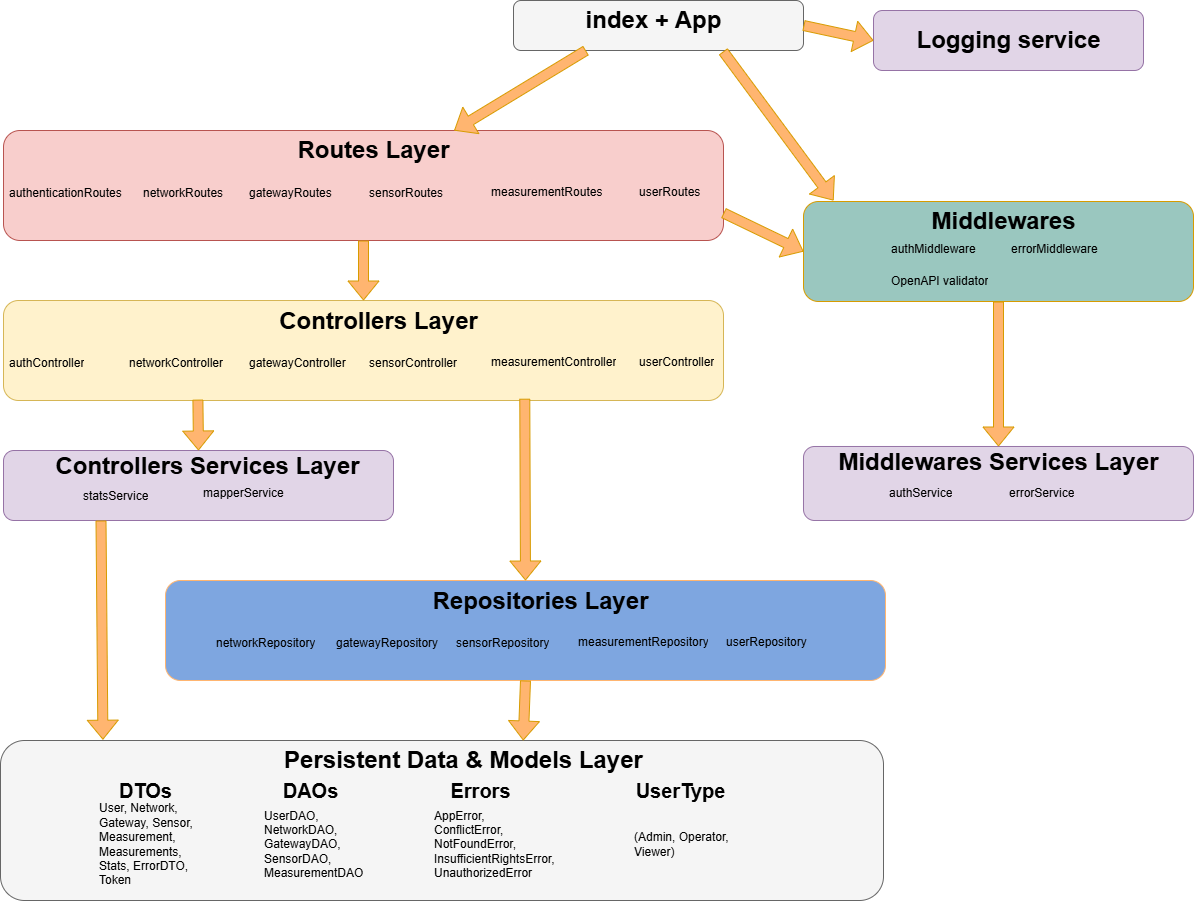

The diagram above was exported from draw.io. Its source (the exported page's mxGraphModel, read from the mxfile embedded in the PNG):
<mxGraphModel dx="1252" dy="1825" grid="1" gridSize="10" guides="1" tooltips="1" connect="1" arrows="1" fold="1" page="1" pageScale="1" pageWidth="850" pageHeight="1100" math="0" shadow="0">
  <root>
    <mxCell id="0" />
    <mxCell id="1" parent="0" />
    <mxCell id="XzRT6ESpSCYnuvumM5AS-1" value="" style="rounded=1;whiteSpace=wrap;html=1;fillColor=#f8cecc;strokeColor=#b85450;" vertex="1" parent="1">
      <mxGeometry x="50" y="40" width="720" height="110" as="geometry" />
    </mxCell>
    <mxCell id="XzRT6ESpSCYnuvumM5AS-2" value="Routes Layer" style="text;strokeColor=none;fillColor=none;html=1;fontSize=24;fontStyle=1;verticalAlign=middle;align=center;" vertex="1" parent="1">
      <mxGeometry x="370" y="40" width="100" height="40" as="geometry" />
    </mxCell>
    <mxCell id="XzRT6ESpSCYnuvumM5AS-3" value="authenticationRoutes&lt;div&gt;&lt;br&gt;&lt;/div&gt;" style="text;strokeColor=none;fillColor=none;align=left;verticalAlign=middle;spacingLeft=4;spacingRight=4;overflow=hidden;points=[[0,0.5],[1,0.5]];portConstraint=eastwest;rotatable=0;whiteSpace=wrap;html=1;" vertex="1" parent="1">
      <mxGeometry x="50" y="80" width="130" height="60" as="geometry" />
    </mxCell>
    <mxCell id="XzRT6ESpSCYnuvumM5AS-4" value="network&lt;span style=&quot;background-color: transparent; color: light-dark(rgb(0, 0, 0), rgb(255, 255, 255));&quot;&gt;Routes&lt;/span&gt;&lt;div&gt;&lt;div&gt;&lt;br&gt;&lt;/div&gt;&lt;/div&gt;" style="text;strokeColor=none;fillColor=none;align=left;verticalAlign=middle;spacingLeft=4;spacingRight=4;overflow=hidden;points=[[0,0.5],[1,0.5]];portConstraint=eastwest;rotatable=0;whiteSpace=wrap;html=1;" vertex="1" parent="1">
      <mxGeometry x="184" y="80" width="120" height="60" as="geometry" />
    </mxCell>
    <mxCell id="XzRT6ESpSCYnuvumM5AS-5" value="gatewayRoutes&lt;div&gt;&lt;br&gt;&lt;/div&gt;" style="text;strokeColor=none;fillColor=none;align=left;verticalAlign=middle;spacingLeft=4;spacingRight=4;overflow=hidden;points=[[0,0.5],[1,0.5]];portConstraint=eastwest;rotatable=0;whiteSpace=wrap;html=1;" vertex="1" parent="1">
      <mxGeometry x="290" y="80" width="120" height="60" as="geometry" />
    </mxCell>
    <mxCell id="XzRT6ESpSCYnuvumM5AS-6" value="&lt;div&gt;sensorRoutes&lt;/div&gt;" style="text;strokeColor=none;fillColor=none;align=left;verticalAlign=middle;spacingLeft=4;spacingRight=4;overflow=hidden;points=[[0,0.5],[1,0.5]];portConstraint=eastwest;rotatable=0;whiteSpace=wrap;html=1;" vertex="1" parent="1">
      <mxGeometry x="410" y="73" width="120" height="60" as="geometry" />
    </mxCell>
    <mxCell id="XzRT6ESpSCYnuvumM5AS-7" value="&lt;div&gt;measurementRoutes&lt;/div&gt;" style="text;strokeColor=none;fillColor=none;align=left;verticalAlign=middle;spacingLeft=4;spacingRight=4;overflow=hidden;points=[[0,0.5],[1,0.5]];portConstraint=eastwest;rotatable=0;whiteSpace=wrap;html=1;" vertex="1" parent="1">
      <mxGeometry x="532" y="72" width="140" height="60" as="geometry" />
    </mxCell>
    <mxCell id="XzRT6ESpSCYnuvumM5AS-8" value="&lt;div&gt;userRoutes&lt;/div&gt;" style="text;strokeColor=none;fillColor=none;align=left;verticalAlign=middle;spacingLeft=4;spacingRight=4;overflow=hidden;points=[[0,0.5],[1,0.5]];portConstraint=eastwest;rotatable=0;whiteSpace=wrap;html=1;" vertex="1" parent="1">
      <mxGeometry x="680" y="72" width="120" height="60" as="geometry" />
    </mxCell>
    <mxCell id="XzRT6ESpSCYnuvumM5AS-9" value="" style="rounded=1;whiteSpace=wrap;html=1;fillColor=#fff2cc;strokeColor=#d6b656;" vertex="1" parent="1">
      <mxGeometry x="50" y="210" width="720" height="100" as="geometry" />
    </mxCell>
    <mxCell id="XzRT6ESpSCYnuvumM5AS-10" value="Controllers Layer" style="text;strokeColor=none;fillColor=none;html=1;fontSize=24;fontStyle=1;verticalAlign=middle;align=center;" vertex="1" parent="1">
      <mxGeometry x="375" y="211" width="100" height="40" as="geometry" />
    </mxCell>
    <mxCell id="XzRT6ESpSCYnuvumM5AS-11" value="authController&lt;div&gt;&lt;br&gt;&lt;/div&gt;" style="text;strokeColor=none;fillColor=none;align=left;verticalAlign=middle;spacingLeft=4;spacingRight=4;overflow=hidden;points=[[0,0.5],[1,0.5]];portConstraint=eastwest;rotatable=0;whiteSpace=wrap;html=1;" vertex="1" parent="1">
      <mxGeometry x="50" y="250" width="130" height="60" as="geometry" />
    </mxCell>
    <mxCell id="XzRT6ESpSCYnuvumM5AS-12" value="networkController&lt;div&gt;&lt;div&gt;&lt;br&gt;&lt;/div&gt;&lt;/div&gt;" style="text;strokeColor=none;fillColor=none;align=left;verticalAlign=middle;spacingLeft=4;spacingRight=4;overflow=hidden;points=[[0,0.5],[1,0.5]];portConstraint=eastwest;rotatable=0;whiteSpace=wrap;html=1;" vertex="1" parent="1">
      <mxGeometry x="170" y="250" width="120" height="60" as="geometry" />
    </mxCell>
    <mxCell id="XzRT6ESpSCYnuvumM5AS-13" value="gatewayController&lt;div&gt;&lt;br&gt;&lt;/div&gt;" style="text;strokeColor=none;fillColor=none;align=left;verticalAlign=middle;spacingLeft=4;spacingRight=4;overflow=hidden;points=[[0,0.5],[1,0.5]];portConstraint=eastwest;rotatable=0;whiteSpace=wrap;html=1;" vertex="1" parent="1">
      <mxGeometry x="290" y="250" width="120" height="60" as="geometry" />
    </mxCell>
    <mxCell id="XzRT6ESpSCYnuvumM5AS-14" value="&lt;div&gt;sensorController&lt;/div&gt;" style="text;strokeColor=none;fillColor=none;align=left;verticalAlign=middle;spacingLeft=4;spacingRight=4;overflow=hidden;points=[[0,0.5],[1,0.5]];portConstraint=eastwest;rotatable=0;whiteSpace=wrap;html=1;" vertex="1" parent="1">
      <mxGeometry x="410" y="243" width="120" height="60" as="geometry" />
    </mxCell>
    <mxCell id="XzRT6ESpSCYnuvumM5AS-15" value="&lt;div&gt;measurementController&lt;/div&gt;" style="text;strokeColor=none;fillColor=none;align=left;verticalAlign=middle;spacingLeft=4;spacingRight=4;overflow=hidden;points=[[0,0.5],[1,0.5]];portConstraint=eastwest;rotatable=0;whiteSpace=wrap;html=1;" vertex="1" parent="1">
      <mxGeometry x="532" y="242" width="140" height="60" as="geometry" />
    </mxCell>
    <mxCell id="XzRT6ESpSCYnuvumM5AS-16" value="&lt;div&gt;userController&lt;/div&gt;" style="text;strokeColor=none;fillColor=none;align=left;verticalAlign=middle;spacingLeft=4;spacingRight=4;overflow=hidden;points=[[0,0.5],[1,0.5]];portConstraint=eastwest;rotatable=0;whiteSpace=wrap;html=1;" vertex="1" parent="1">
      <mxGeometry x="680" y="242" width="120" height="60" as="geometry" />
    </mxCell>
    <mxCell id="XzRT6ESpSCYnuvumM5AS-17" value="" style="shape=flexArrow;endArrow=classic;html=1;rounded=0;exitX=0.5;exitY=1;exitDx=0;exitDy=0;fillColor=#FFB570;strokeColor=#d79b00;entryX=0.5;entryY=0;entryDx=0;entryDy=0;" edge="1" parent="1" source="XzRT6ESpSCYnuvumM5AS-1" target="XzRT6ESpSCYnuvumM5AS-9">
      <mxGeometry width="50" height="50" relative="1" as="geometry">
        <mxPoint x="460" y="300" as="sourcePoint" />
        <mxPoint x="510" y="250" as="targetPoint" />
      </mxGeometry>
    </mxCell>
    <mxCell id="XzRT6ESpSCYnuvumM5AS-18" value="" style="rounded=1;whiteSpace=wrap;html=1;fillColor=#e1d5e7;strokeColor=#9673a6;" vertex="1" parent="1">
      <mxGeometry x="50" y="360" width="390" height="70" as="geometry" />
    </mxCell>
    <mxCell id="XzRT6ESpSCYnuvumM5AS-19" value="Controllers Services Layer" style="text;strokeColor=none;fillColor=none;html=1;fontSize=24;fontStyle=1;verticalAlign=middle;align=center;" vertex="1" parent="1">
      <mxGeometry x="204" y="356" width="100" height="40" as="geometry" />
    </mxCell>
    <mxCell id="XzRT6ESpSCYnuvumM5AS-22" value="" style="shape=flexArrow;endArrow=classic;html=1;rounded=0;fillColor=#FFB570;strokeColor=#d79b00;entryX=0.5;entryY=0;entryDx=0;entryDy=0;exitX=0.62;exitY=0.985;exitDx=0;exitDy=0;exitPerimeter=0;" edge="1" parent="1" source="XzRT6ESpSCYnuvumM5AS-12" target="XzRT6ESpSCYnuvumM5AS-18">
      <mxGeometry width="50" height="50" relative="1" as="geometry">
        <mxPoint x="420" y="310" as="sourcePoint" />
        <mxPoint x="550" y="571" as="targetPoint" />
      </mxGeometry>
    </mxCell>
    <mxCell id="XzRT6ESpSCYnuvumM5AS-23" value="&lt;div&gt;statsService&lt;/div&gt;" style="text;strokeColor=none;fillColor=none;align=left;verticalAlign=middle;spacingLeft=4;spacingRight=4;overflow=hidden;points=[[0,0.5],[1,0.5]];portConstraint=eastwest;rotatable=0;whiteSpace=wrap;html=1;" vertex="1" parent="1">
      <mxGeometry x="124" y="376" width="130" height="60" as="geometry" />
    </mxCell>
    <mxCell id="XzRT6ESpSCYnuvumM5AS-24" value="mapperService&lt;div&gt;&lt;div&gt;&lt;br&gt;&lt;/div&gt;&lt;/div&gt;" style="text;strokeColor=none;fillColor=none;align=left;verticalAlign=middle;spacingLeft=4;spacingRight=4;overflow=hidden;points=[[0,0.5],[1,0.5]];portConstraint=eastwest;rotatable=0;whiteSpace=wrap;html=1;" vertex="1" parent="1">
      <mxGeometry x="244" y="380" width="120" height="60" as="geometry" />
    </mxCell>
    <mxCell id="XzRT6ESpSCYnuvumM5AS-26" value="" style="rounded=1;whiteSpace=wrap;html=1;fillColor=#9AC7BF;strokeColor=#d79b00;" vertex="1" parent="1">
      <mxGeometry x="850" y="111" width="390" height="100" as="geometry" />
    </mxCell>
    <mxCell id="XzRT6ESpSCYnuvumM5AS-27" value="Middlewares" style="text;strokeColor=none;fillColor=none;html=1;fontSize=24;fontStyle=1;verticalAlign=middle;align=center;" vertex="1" parent="1">
      <mxGeometry x="1000" y="111" width="100" height="40" as="geometry" />
    </mxCell>
    <mxCell id="XzRT6ESpSCYnuvumM5AS-28" value="" style="shape=flexArrow;endArrow=classic;html=1;rounded=0;exitX=1;exitY=0.75;exitDx=0;exitDy=0;fillColor=#FFB570;strokeColor=#d79b00;entryX=0;entryY=0.5;entryDx=0;entryDy=0;" edge="1" parent="1" source="XzRT6ESpSCYnuvumM5AS-1" target="XzRT6ESpSCYnuvumM5AS-26">
      <mxGeometry width="50" height="50" relative="1" as="geometry">
        <mxPoint x="830" y="250" as="sourcePoint" />
        <mxPoint x="830" y="310" as="targetPoint" />
      </mxGeometry>
    </mxCell>
    <mxCell id="XzRT6ESpSCYnuvumM5AS-29" value="authMiddleware&lt;div&gt;&lt;br&gt;&lt;/div&gt;" style="text;strokeColor=none;fillColor=none;align=left;verticalAlign=middle;spacingLeft=4;spacingRight=4;overflow=hidden;points=[[0,0.5],[1,0.5]];portConstraint=eastwest;rotatable=0;whiteSpace=wrap;html=1;" vertex="1" parent="1">
      <mxGeometry x="932" y="136" width="130" height="60" as="geometry" />
    </mxCell>
    <mxCell id="XzRT6ESpSCYnuvumM5AS-30" value="&lt;div&gt;&lt;div&gt;errorMiddleware&lt;/div&gt;&lt;/div&gt;" style="text;strokeColor=none;fillColor=none;align=left;verticalAlign=middle;spacingLeft=4;spacingRight=4;overflow=hidden;points=[[0,0.5],[1,0.5]];portConstraint=eastwest;rotatable=0;whiteSpace=wrap;html=1;" vertex="1" parent="1">
      <mxGeometry x="1052" y="129" width="120" height="60" as="geometry" />
    </mxCell>
    <mxCell id="XzRT6ESpSCYnuvumM5AS-31" value="OpenAPI validator" style="text;strokeColor=none;fillColor=none;align=left;verticalAlign=middle;spacingLeft=4;spacingRight=4;overflow=hidden;points=[[0,0.5],[1,0.5]];portConstraint=eastwest;rotatable=0;whiteSpace=wrap;html=1;" vertex="1" parent="1">
      <mxGeometry x="932" y="161" width="130" height="60" as="geometry" />
    </mxCell>
    <mxCell id="XzRT6ESpSCYnuvumM5AS-33" value="" style="rounded=1;whiteSpace=wrap;html=1;fillColor=#f5f5f5;strokeColor=#666666;fontColor=#333333;" vertex="1" parent="1">
      <mxGeometry x="560" y="-90" width="290" height="50" as="geometry" />
    </mxCell>
    <mxCell id="XzRT6ESpSCYnuvumM5AS-34" value="index + App" style="text;strokeColor=none;fillColor=none;html=1;fontSize=24;fontStyle=1;verticalAlign=middle;align=center;" vertex="1" parent="1">
      <mxGeometry x="650" y="-90" width="100" height="40" as="geometry" />
    </mxCell>
    <mxCell id="XzRT6ESpSCYnuvumM5AS-35" value="" style="shape=flexArrow;endArrow=classic;html=1;rounded=0;exitX=0.25;exitY=1;exitDx=0;exitDy=0;fillColor=#FFB570;strokeColor=#d79b00;" edge="1" parent="1" source="XzRT6ESpSCYnuvumM5AS-33" target="XzRT6ESpSCYnuvumM5AS-1">
      <mxGeometry width="50" height="50" relative="1" as="geometry">
        <mxPoint x="830" y="40" as="sourcePoint" />
        <mxPoint x="910" y="78" as="targetPoint" />
      </mxGeometry>
    </mxCell>
    <mxCell id="XzRT6ESpSCYnuvumM5AS-36" value="" style="shape=flexArrow;endArrow=classic;html=1;rounded=0;exitX=0.723;exitY=1.018;exitDx=0;exitDy=0;fillColor=#FFB570;strokeColor=#d79b00;entryX=0.077;entryY=-0.01;entryDx=0;entryDy=0;exitPerimeter=0;entryPerimeter=0;" edge="1" parent="1" source="XzRT6ESpSCYnuvumM5AS-33" target="XzRT6ESpSCYnuvumM5AS-26">
      <mxGeometry width="50" height="50" relative="1" as="geometry">
        <mxPoint x="890" y="10" as="sourcePoint" />
        <mxPoint x="970" y="48" as="targetPoint" />
      </mxGeometry>
    </mxCell>
    <mxCell id="XzRT6ESpSCYnuvumM5AS-37" value="" style="rounded=1;whiteSpace=wrap;html=1;fillColor=#e1d5e7;strokeColor=#9673a6;" vertex="1" parent="1">
      <mxGeometry x="850" y="356" width="390" height="74" as="geometry" />
    </mxCell>
    <mxCell id="XzRT6ESpSCYnuvumM5AS-38" value="Middlewares Services Layer" style="text;strokeColor=none;fillColor=none;html=1;fontSize=24;fontStyle=1;verticalAlign=middle;align=center;" vertex="1" parent="1">
      <mxGeometry x="995" y="352" width="100" height="40" as="geometry" />
    </mxCell>
    <mxCell id="XzRT6ESpSCYnuvumM5AS-39" value="" style="shape=flexArrow;endArrow=classic;html=1;rounded=0;exitX=0.5;exitY=1;exitDx=0;exitDy=0;fillColor=#FFB570;strokeColor=#d79b00;entryX=0.5;entryY=0;entryDx=0;entryDy=0;" edge="1" parent="1" source="XzRT6ESpSCYnuvumM5AS-26" target="XzRT6ESpSCYnuvumM5AS-37">
      <mxGeometry width="50" height="50" relative="1" as="geometry">
        <mxPoint x="1030" y="260" as="sourcePoint" />
        <mxPoint x="1110" y="298" as="targetPoint" />
      </mxGeometry>
    </mxCell>
    <mxCell id="XzRT6ESpSCYnuvumM5AS-40" value="authService&lt;div&gt;&lt;br&gt;&lt;/div&gt;" style="text;strokeColor=none;fillColor=none;align=left;verticalAlign=middle;spacingLeft=4;spacingRight=4;overflow=hidden;points=[[0,0.5],[1,0.5]];portConstraint=eastwest;rotatable=0;whiteSpace=wrap;html=1;" vertex="1" parent="1">
      <mxGeometry x="930" y="380" width="130" height="60" as="geometry" />
    </mxCell>
    <mxCell id="XzRT6ESpSCYnuvumM5AS-41" value="errorService&lt;div&gt;&lt;div&gt;&lt;br&gt;&lt;/div&gt;&lt;/div&gt;" style="text;strokeColor=none;fillColor=none;align=left;verticalAlign=middle;spacingLeft=4;spacingRight=4;overflow=hidden;points=[[0,0.5],[1,0.5]];portConstraint=eastwest;rotatable=0;whiteSpace=wrap;html=1;" vertex="1" parent="1">
      <mxGeometry x="1050" y="380" width="120" height="60" as="geometry" />
    </mxCell>
    <mxCell id="XzRT6ESpSCYnuvumM5AS-43" value="" style="rounded=1;whiteSpace=wrap;html=1;fillColor=#7EA6E0;strokeColor=#FFB570;" vertex="1" parent="1">
      <mxGeometry x="212" y="490" width="720" height="100" as="geometry" />
    </mxCell>
    <mxCell id="XzRT6ESpSCYnuvumM5AS-44" value="Repositories Layer" style="text;strokeColor=none;fillColor=none;html=1;fontSize=24;fontStyle=1;verticalAlign=middle;align=center;" vertex="1" parent="1">
      <mxGeometry x="537" y="491" width="100" height="40" as="geometry" />
    </mxCell>
    <mxCell id="XzRT6ESpSCYnuvumM5AS-46" value="networkRepository&lt;div&gt;&lt;div&gt;&lt;br&gt;&lt;/div&gt;&lt;/div&gt;" style="text;strokeColor=none;fillColor=none;align=left;verticalAlign=middle;spacingLeft=4;spacingRight=4;overflow=hidden;points=[[0,0.5],[1,0.5]];portConstraint=eastwest;rotatable=0;whiteSpace=wrap;html=1;" vertex="1" parent="1">
      <mxGeometry x="257" y="530" width="120" height="60" as="geometry" />
    </mxCell>
    <mxCell id="XzRT6ESpSCYnuvumM5AS-47" value="gatewayRepository&lt;div&gt;&lt;br&gt;&lt;/div&gt;" style="text;strokeColor=none;fillColor=none;align=left;verticalAlign=middle;spacingLeft=4;spacingRight=4;overflow=hidden;points=[[0,0.5],[1,0.5]];portConstraint=eastwest;rotatable=0;whiteSpace=wrap;html=1;" vertex="1" parent="1">
      <mxGeometry x="377" y="530" width="120" height="60" as="geometry" />
    </mxCell>
    <mxCell id="XzRT6ESpSCYnuvumM5AS-48" value="&lt;div&gt;sensorRepository&lt;/div&gt;" style="text;strokeColor=none;fillColor=none;align=left;verticalAlign=middle;spacingLeft=4;spacingRight=4;overflow=hidden;points=[[0,0.5],[1,0.5]];portConstraint=eastwest;rotatable=0;whiteSpace=wrap;html=1;" vertex="1" parent="1">
      <mxGeometry x="497" y="523" width="120" height="60" as="geometry" />
    </mxCell>
    <mxCell id="XzRT6ESpSCYnuvumM5AS-49" value="&lt;div&gt;measurementRepository&lt;/div&gt;" style="text;strokeColor=none;fillColor=none;align=left;verticalAlign=middle;spacingLeft=4;spacingRight=4;overflow=hidden;points=[[0,0.5],[1,0.5]];portConstraint=eastwest;rotatable=0;whiteSpace=wrap;html=1;" vertex="1" parent="1">
      <mxGeometry x="619" y="522" width="140" height="60" as="geometry" />
    </mxCell>
    <mxCell id="XzRT6ESpSCYnuvumM5AS-50" value="&lt;div&gt;userRepository&lt;/div&gt;" style="text;strokeColor=none;fillColor=none;align=left;verticalAlign=middle;spacingLeft=4;spacingRight=4;overflow=hidden;points=[[0,0.5],[1,0.5]];portConstraint=eastwest;rotatable=0;whiteSpace=wrap;html=1;" vertex="1" parent="1">
      <mxGeometry x="767" y="522" width="120" height="60" as="geometry" />
    </mxCell>
    <mxCell id="XzRT6ESpSCYnuvumM5AS-51" value="" style="shape=flexArrow;endArrow=classic;html=1;rounded=0;exitX=0.724;exitY=0.982;exitDx=0;exitDy=0;fillColor=#FFB570;strokeColor=#d79b00;entryX=0.5;entryY=0;entryDx=0;entryDy=0;exitPerimeter=0;" edge="1" parent="1" source="XzRT6ESpSCYnuvumM5AS-9" target="XzRT6ESpSCYnuvumM5AS-43">
      <mxGeometry width="50" height="50" relative="1" as="geometry">
        <mxPoint x="580" y="390" as="sourcePoint" />
        <mxPoint x="580" y="450" as="targetPoint" />
      </mxGeometry>
    </mxCell>
    <mxCell id="XzRT6ESpSCYnuvumM5AS-52" value="" style="rounded=1;whiteSpace=wrap;html=1;fillColor=#f5f5f5;strokeColor=#666666;fontColor=#333333;" vertex="1" parent="1">
      <mxGeometry x="47" y="650" width="883" height="160" as="geometry" />
    </mxCell>
    <mxCell id="XzRT6ESpSCYnuvumM5AS-53" value="Persistent Data &amp;amp; Models Layer" style="text;strokeColor=none;fillColor=none;html=1;fontSize=24;fontStyle=1;verticalAlign=middle;align=center;" vertex="1" parent="1">
      <mxGeometry x="460" y="650" width="100" height="40" as="geometry" />
    </mxCell>
    <mxCell id="XzRT6ESpSCYnuvumM5AS-54" value="" style="shape=flexArrow;endArrow=classic;html=1;rounded=0;fillColor=#FFB570;strokeColor=#d79b00;entryX=0.592;entryY=0;entryDx=0;entryDy=0;exitX=0.5;exitY=1;exitDx=0;exitDy=0;entryPerimeter=0;" edge="1" parent="1" source="XzRT6ESpSCYnuvumM5AS-43" target="XzRT6ESpSCYnuvumM5AS-52">
      <mxGeometry width="50" height="50" relative="1" as="geometry">
        <mxPoint x="510" y="630" as="sourcePoint" />
        <mxPoint x="511" y="681" as="targetPoint" />
      </mxGeometry>
    </mxCell>
    <mxCell id="XzRT6ESpSCYnuvumM5AS-55" value="" style="shape=flexArrow;endArrow=classic;html=1;rounded=0;fillColor=#FFB570;strokeColor=#d79b00;entryX=0.116;entryY=-0.005;entryDx=0;entryDy=0;exitX=0.25;exitY=1;exitDx=0;exitDy=0;entryPerimeter=0;" edge="1" parent="1" source="XzRT6ESpSCYnuvumM5AS-18" target="XzRT6ESpSCYnuvumM5AS-52">
      <mxGeometry width="50" height="50" relative="1" as="geometry">
        <mxPoint x="180" y="600" as="sourcePoint" />
        <mxPoint x="181" y="651" as="targetPoint" />
      </mxGeometry>
    </mxCell>
    <mxCell id="XzRT6ESpSCYnuvumM5AS-59" value="" style="rounded=1;whiteSpace=wrap;html=1;fillColor=#e1d5e7;strokeColor=#9673a6;" vertex="1" parent="1">
      <mxGeometry x="920" y="-80" width="270" height="60" as="geometry" />
    </mxCell>
    <mxCell id="XzRT6ESpSCYnuvumM5AS-63" value="Logging service" style="text;strokeColor=none;fillColor=none;html=1;fontSize=24;fontStyle=1;verticalAlign=middle;align=center;" vertex="1" parent="1">
      <mxGeometry x="1005" y="-70" width="100" height="40" as="geometry" />
    </mxCell>
    <mxCell id="XzRT6ESpSCYnuvumM5AS-64" value="" style="shape=flexArrow;endArrow=classic;html=1;rounded=0;exitX=1;exitY=0.5;exitDx=0;exitDy=0;fillColor=#FFB570;strokeColor=#d79b00;entryX=0;entryY=0.5;entryDx=0;entryDy=0;" edge="1" parent="1" source="XzRT6ESpSCYnuvumM5AS-33" target="XzRT6ESpSCYnuvumM5AS-59">
      <mxGeometry width="50" height="50" relative="1" as="geometry">
        <mxPoint x="950" y="30" as="sourcePoint" />
        <mxPoint x="1030" y="68" as="targetPoint" />
      </mxGeometry>
    </mxCell>
    <mxCell id="XzRT6ESpSCYnuvumM5AS-68" value="" style="group" vertex="1" connectable="0" parent="1">
      <mxGeometry x="305" y="680" width="120" height="124" as="geometry" />
    </mxCell>
    <mxCell id="XzRT6ESpSCYnuvumM5AS-66" value="DAOs" style="text;strokeColor=none;fillColor=none;html=1;fontSize=20;fontStyle=1;verticalAlign=middle;align=center;" vertex="1" parent="XzRT6ESpSCYnuvumM5AS-68">
      <mxGeometry x="2" width="100" height="40" as="geometry" />
    </mxCell>
    <mxCell id="XzRT6ESpSCYnuvumM5AS-67" value="&lt;div&gt;&lt;div&gt;UserDAO, NetworkDAO, GatewayDAO, SensorDAO, MeasurementDAO&lt;/div&gt;&lt;/div&gt;" style="text;strokeColor=none;fillColor=none;align=left;verticalAlign=middle;spacingLeft=4;spacingRight=4;overflow=hidden;points=[[0,0.5],[1,0.5]];portConstraint=eastwest;rotatable=0;whiteSpace=wrap;html=1;" vertex="1" parent="XzRT6ESpSCYnuvumM5AS-68">
      <mxGeometry y="24" width="120" height="100" as="geometry" />
    </mxCell>
    <mxCell id="XzRT6ESpSCYnuvumM5AS-69" value="" style="group" vertex="1" connectable="0" parent="1">
      <mxGeometry x="140" y="680" width="120" height="124" as="geometry" />
    </mxCell>
    <mxCell id="XzRT6ESpSCYnuvumM5AS-56" value="DTOs" style="text;strokeColor=none;fillColor=none;html=1;fontSize=20;fontStyle=1;verticalAlign=middle;align=center;" vertex="1" parent="XzRT6ESpSCYnuvumM5AS-69">
      <mxGeometry x="2" width="100" height="40" as="geometry" />
    </mxCell>
    <mxCell id="XzRT6ESpSCYnuvumM5AS-65" value="&lt;div&gt;&lt;div&gt;User, Network, Gateway, Sensor, Measurement, Measurements, Stats, ErrorDTO, Token&lt;/div&gt;&lt;/div&gt;" style="text;strokeColor=none;fillColor=none;align=left;verticalAlign=middle;spacingLeft=4;spacingRight=4;overflow=hidden;points=[[0,0.5],[1,0.5]];portConstraint=eastwest;rotatable=0;whiteSpace=wrap;html=1;" vertex="1" parent="XzRT6ESpSCYnuvumM5AS-69">
      <mxGeometry y="24" width="120" height="100" as="geometry" />
    </mxCell>
    <mxCell id="XzRT6ESpSCYnuvumM5AS-70" value="" style="group" vertex="1" connectable="0" parent="1">
      <mxGeometry x="475" y="680" width="130" height="124" as="geometry" />
    </mxCell>
    <mxCell id="XzRT6ESpSCYnuvumM5AS-71" value="Errors" style="text;strokeColor=none;fillColor=none;html=1;fontSize=20;fontStyle=1;verticalAlign=middle;align=center;" vertex="1" parent="XzRT6ESpSCYnuvumM5AS-70">
      <mxGeometry x="2" width="100" height="40" as="geometry" />
    </mxCell>
    <mxCell id="XzRT6ESpSCYnuvumM5AS-72" value="&lt;div&gt;&lt;div&gt;AppError, ConflictError, NotFoundError, InsufficientRightsError, UnauthorizedError&lt;/div&gt;&lt;/div&gt;" style="text;strokeColor=none;fillColor=none;align=left;verticalAlign=middle;spacingLeft=4;spacingRight=4;overflow=hidden;points=[[0,0.5],[1,0.5]];portConstraint=eastwest;rotatable=0;whiteSpace=wrap;html=1;" vertex="1" parent="XzRT6ESpSCYnuvumM5AS-70">
      <mxGeometry y="24" width="130" height="100" as="geometry" />
    </mxCell>
    <mxCell id="XzRT6ESpSCYnuvumM5AS-74" value="" style="group" vertex="1" connectable="0" parent="1">
      <mxGeometry x="675" y="680" width="120" height="124" as="geometry" />
    </mxCell>
    <mxCell id="XzRT6ESpSCYnuvumM5AS-75" value="UserType" style="text;strokeColor=none;fillColor=none;html=1;fontSize=20;fontStyle=1;verticalAlign=middle;align=center;" vertex="1" parent="XzRT6ESpSCYnuvumM5AS-74">
      <mxGeometry x="2" width="100" height="40" as="geometry" />
    </mxCell>
    <mxCell id="XzRT6ESpSCYnuvumM5AS-76" value="(Admin, Operator, Viewer)" style="text;strokeColor=none;fillColor=none;align=left;verticalAlign=middle;spacingLeft=4;spacingRight=4;overflow=hidden;points=[[0,0.5],[1,0.5]];portConstraint=eastwest;rotatable=0;whiteSpace=wrap;html=1;" vertex="1" parent="XzRT6ESpSCYnuvumM5AS-74">
      <mxGeometry y="24" width="120" height="100" as="geometry" />
    </mxCell>
  </root>
</mxGraphModel>